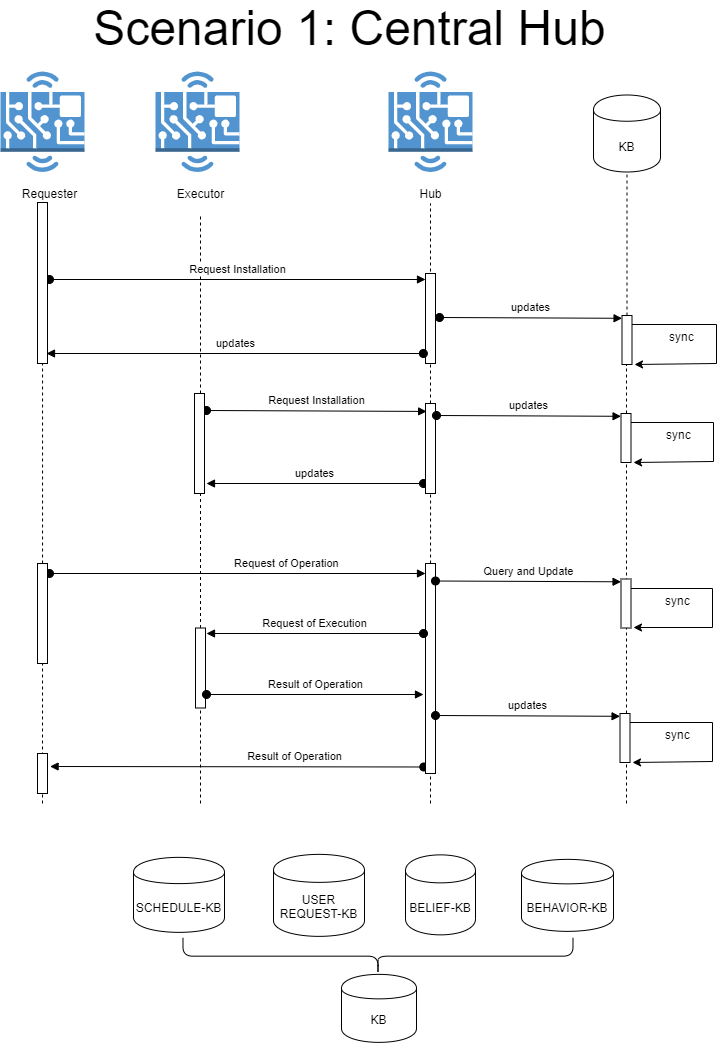

The diagram above was exported from draw.io. Its source (the exported page's mxGraphModel, read from the mxfile embedded in the PNG):
<mxGraphModel dx="1657" dy="-180" grid="1" gridSize="10" guides="1" tooltips="1" connect="1" arrows="1" fold="1" page="1" pageScale="1" pageWidth="827" pageHeight="1169" math="0" shadow="0">
  <root>
    <mxCell id="0" />
    <mxCell id="1" parent="0" />
    <mxCell id="dFIgdYPzuEVG4SOU6RNZ-36" value="&amp;nbsp; &amp;nbsp; &amp;nbsp; &amp;nbsp; &amp;nbsp; &amp;nbsp; &amp;nbsp; &amp;nbsp; &amp;nbsp; &amp;nbsp; &amp;nbsp; &amp;nbsp; &amp;nbsp; &amp;nbsp; &amp;nbsp; &amp;nbsp; &amp;nbsp; &amp;nbsp; &amp;nbsp; Result of Operation" style="html=1;verticalAlign=bottom;startArrow=oval;endArrow=block;startSize=8;exitX=-0.171;exitY=0.969;exitDx=0;exitDy=0;exitPerimeter=0;entryX=1.257;entryY=0.325;entryDx=0;entryDy=0;entryPerimeter=0;" edge="1" parent="1" source="dFIgdYPzuEVG4SOU6RNZ-21" target="dFIgdYPzuEVG4SOU6RNZ-37">
      <mxGeometry relative="1" as="geometry">
        <mxPoint x="440" y="2870" as="sourcePoint" />
        <mxPoint x="270" y="2803" as="targetPoint" />
      </mxGeometry>
    </mxCell>
    <mxCell id="dFIgdYPzuEVG4SOU6RNZ-28" value="" style="endArrow=none;dashed=1;html=1;" edge="1" parent="1" target="dFIgdYPzuEVG4SOU6RNZ-27">
      <mxGeometry width="50" height="50" relative="1" as="geometry">
        <mxPoint x="414" y="2840" as="sourcePoint" />
        <mxPoint x="414" y="2530" as="targetPoint" />
      </mxGeometry>
    </mxCell>
    <mxCell id="dFIgdYPzuEVG4SOU6RNZ-19" value="" style="endArrow=none;dashed=1;html=1;entryX=0.505;entryY=0.091;entryDx=0;entryDy=0;entryPerimeter=0;" edge="1" parent="1" target="dFIgdYPzuEVG4SOU6RNZ-18">
      <mxGeometry width="50" height="50" relative="1" as="geometry">
        <mxPoint x="256" y="2840" as="sourcePoint" />
        <mxPoint x="256.04999999999995" y="2395.459" as="targetPoint" />
      </mxGeometry>
    </mxCell>
    <mxCell id="dFIgdYPzuEVG4SOU6RNZ-22" value="" style="endArrow=none;dashed=1;html=1;entryX=0.505;entryY=0.091;entryDx=0;entryDy=0;entryPerimeter=0;" edge="1" parent="1" target="dFIgdYPzuEVG4SOU6RNZ-21">
      <mxGeometry width="50" height="50" relative="1" as="geometry">
        <mxPoint x="644" y="2840" as="sourcePoint" />
        <mxPoint x="644.0500000000002" y="2447.28" as="targetPoint" />
      </mxGeometry>
    </mxCell>
    <mxCell id="dFIgdYPzuEVG4SOU6RNZ-20" value="&amp;nbsp; &amp;nbsp; &amp;nbsp; &amp;nbsp; &amp;nbsp; &amp;nbsp; &amp;nbsp; &amp;nbsp; &amp;nbsp; &amp;nbsp; &amp;nbsp; &amp;nbsp; &amp;nbsp; &amp;nbsp; &amp;nbsp; &amp;nbsp; Request of Operation" style="html=1;verticalAlign=bottom;startArrow=oval;endArrow=block;startSize=8;" edge="1" parent="1">
      <mxGeometry relative="1" as="geometry">
        <mxPoint x="263" y="2610" as="sourcePoint" />
        <mxPoint x="639" y="2610" as="targetPoint" />
      </mxGeometry>
    </mxCell>
    <mxCell id="dFIgdYPzuEVG4SOU6RNZ-13" value="" style="endArrow=none;dashed=1;html=1;entryX=0.505;entryY=0.091;entryDx=0;entryDy=0;entryPerimeter=0;" edge="1" parent="1" source="dFIgdYPzuEVG4SOU6RNZ-21" target="dFIgdYPzuEVG4SOU6RNZ-7">
      <mxGeometry width="50" height="50" relative="1" as="geometry">
        <mxPoint x="644" y="2960" as="sourcePoint" />
        <mxPoint x="647.0500000000002" y="2443.64" as="targetPoint" />
      </mxGeometry>
    </mxCell>
    <mxCell id="k5VqKTw9xV7Kl5_1b2i_-7" value="" style="endArrow=none;dashed=1;html=1;" parent="1" edge="1">
      <mxGeometry width="50" height="50" relative="1" as="geometry">
        <mxPoint x="644" y="2440" as="sourcePoint" />
        <mxPoint x="644" y="2240" as="targetPoint" />
      </mxGeometry>
    </mxCell>
    <mxCell id="k5VqKTw9xV7Kl5_1b2i_-1" value="" style="endArrow=none;dashed=1;html=1;" parent="1" source="k5VqKTw9xV7Kl5_1b2i_-24" target="k5VqKTw9xV7Kl5_1b2i_-19" edge="1">
      <mxGeometry width="50" height="50" relative="1" as="geometry">
        <mxPoint x="840" y="2971" as="sourcePoint" />
        <mxPoint x="831.5500000000002" y="2481.64" as="targetPoint" />
      </mxGeometry>
    </mxCell>
    <mxCell id="k5VqKTw9xV7Kl5_1b2i_-2" value="" style="endArrow=none;dashed=1;html=1;entryX=0.505;entryY=0.091;entryDx=0;entryDy=0;entryPerimeter=0;" parent="1" edge="1" source="dFIgdYPzuEVG4SOU6RNZ-7">
      <mxGeometry width="50" height="50" relative="1" as="geometry">
        <mxPoint x="644.0000000000002" y="2960" as="sourcePoint" />
        <mxPoint x="647.0500000000002" y="2443.64" as="targetPoint" />
      </mxGeometry>
    </mxCell>
    <mxCell id="k5VqKTw9xV7Kl5_1b2i_-3" value="" style="endArrow=none;dashed=1;html=1;" parent="1" source="dFIgdYPzuEVG4SOU6RNZ-11" edge="1">
      <mxGeometry width="50" height="50" relative="1" as="geometry">
        <mxPoint x="414" y="2960" as="sourcePoint" />
        <mxPoint x="414" y="2250" as="targetPoint" />
      </mxGeometry>
    </mxCell>
    <mxCell id="k5VqKTw9xV7Kl5_1b2i_-4" value="" style="endArrow=none;dashed=1;html=1;entryX=0.505;entryY=0.091;entryDx=0;entryDy=0;entryPerimeter=0;" parent="1" edge="1" source="dFIgdYPzuEVG4SOU6RNZ-18">
      <mxGeometry width="50" height="50" relative="1" as="geometry">
        <mxPoint x="256" y="2950" as="sourcePoint" />
        <mxPoint x="256.04999999999995" y="2395.459" as="targetPoint" />
      </mxGeometry>
    </mxCell>
    <mxCell id="k5VqKTw9xV7Kl5_1b2i_-6" value="" style="endArrow=none;dashed=1;html=1;entryX=0.505;entryY=0.091;entryDx=0;entryDy=0;entryPerimeter=0;" parent="1" target="k5VqKTw9xV7Kl5_1b2i_-23" edge="1">
      <mxGeometry width="50" height="50" relative="1" as="geometry">
        <mxPoint x="256.04999999999995" y="2391" as="sourcePoint" />
        <mxPoint x="424" y="2240" as="targetPoint" />
      </mxGeometry>
    </mxCell>
    <mxCell id="k5VqKTw9xV7Kl5_1b2i_-9" value="BELIEF-KB" style="shape=cylinder;whiteSpace=wrap;html=1;boundedLbl=1;backgroundOutline=1;" parent="1" vertex="1">
      <mxGeometry x="619" y="2891.36" width="70" height="80" as="geometry" />
    </mxCell>
    <mxCell id="k5VqKTw9xV7Kl5_1b2i_-11" value="BEHAVIOR-KB" style="shape=cylinder;whiteSpace=wrap;html=1;boundedLbl=1;backgroundOutline=1;" parent="1" vertex="1">
      <mxGeometry x="735" y="2895.86" width="92" height="72" as="geometry" />
    </mxCell>
    <mxCell id="k5VqKTw9xV7Kl5_1b2i_-13" value="USER&lt;br&gt;REQUEST-KB" style="shape=cylinder;whiteSpace=wrap;html=1;boundedLbl=1;backgroundOutline=1;" parent="1" vertex="1">
      <mxGeometry x="487" y="2890.86" width="91" height="82" as="geometry" />
    </mxCell>
    <mxCell id="k5VqKTw9xV7Kl5_1b2i_-16" value="SCHEDULE-KB" style="shape=cylinder;whiteSpace=wrap;html=1;boundedLbl=1;backgroundOutline=1;" parent="1" vertex="1">
      <mxGeometry x="347" y="2893.86" width="91" height="75" as="geometry" />
    </mxCell>
    <mxCell id="k5VqKTw9xV7Kl5_1b2i_-18" value="" style="outlineConnect=0;dashed=0;verticalLabelPosition=bottom;verticalAlign=top;align=center;html=1;shape=mxgraph.aws3.hardware_board;fillColor=#5294CF;gradientColor=none;" parent="1" vertex="1">
      <mxGeometry x="214" y="2108" width="84" height="100.5" as="geometry" />
    </mxCell>
    <mxCell id="k5VqKTw9xV7Kl5_1b2i_-19" value="KB" style="shape=cylinder;whiteSpace=wrap;html=1;boundedLbl=1;backgroundOutline=1;" parent="1" vertex="1">
      <mxGeometry x="807" y="2131.5" width="67" height="77" as="geometry" />
    </mxCell>
    <mxCell id="k5VqKTw9xV7Kl5_1b2i_-21" value="" style="html=1;points=[];perimeter=orthogonalPerimeter;" parent="1" vertex="1">
      <mxGeometry x="639" y="2310" width="10" height="90" as="geometry" />
    </mxCell>
    <mxCell id="k5VqKTw9xV7Kl5_1b2i_-22" value="Request Installation" style="html=1;verticalAlign=bottom;startArrow=oval;endArrow=block;startSize=8;" parent="1" edge="1">
      <mxGeometry relative="1" as="geometry">
        <mxPoint x="263" y="2316" as="sourcePoint" />
        <mxPoint x="639.0000000000002" y="2316" as="targetPoint" />
      </mxGeometry>
    </mxCell>
    <mxCell id="k5VqKTw9xV7Kl5_1b2i_-23" value="" style="html=1;points=[];perimeter=orthogonalPerimeter;" parent="1" vertex="1">
      <mxGeometry x="251" y="2239" width="10" height="161" as="geometry" />
    </mxCell>
    <mxCell id="k5VqKTw9xV7Kl5_1b2i_-25" value="updates" style="html=1;verticalAlign=bottom;startArrow=oval;endArrow=block;startSize=8;entryX=0.007;entryY=0.057;entryDx=0;entryDy=0;entryPerimeter=0;" parent="1" edge="1" target="k5VqKTw9xV7Kl5_1b2i_-24">
      <mxGeometry relative="1" as="geometry">
        <mxPoint x="653" y="2354" as="sourcePoint" />
        <mxPoint x="823" y="2353" as="targetPoint" />
      </mxGeometry>
    </mxCell>
    <mxCell id="k5VqKTw9xV7Kl5_1b2i_-53" value="KB" style="shape=cylinder;whiteSpace=wrap;html=1;boundedLbl=1;backgroundOutline=1;" parent="1" vertex="1">
      <mxGeometry x="555" y="3010.86" width="75" height="68" as="geometry" />
    </mxCell>
    <mxCell id="k5VqKTw9xV7Kl5_1b2i_-54" value="" style="shape=curlyBracket;whiteSpace=wrap;html=1;rounded=1;size=0.5054543984902811;rotation=-90;" parent="1" vertex="1">
      <mxGeometry x="573" y="2797.86" width="37" height="390" as="geometry" />
    </mxCell>
    <mxCell id="k5VqKTw9xV7Kl5_1b2i_-55" style="edgeStyle=orthogonalEdgeStyle;rounded=0;orthogonalLoop=1;jettySize=auto;html=1;entryX=1.264;entryY=0.991;entryDx=0;entryDy=0;entryPerimeter=0;" parent="1" source="k5VqKTw9xV7Kl5_1b2i_-24" edge="1" target="k5VqKTw9xV7Kl5_1b2i_-24">
      <mxGeometry relative="1" as="geometry">
        <Array as="points">
          <mxPoint x="930" y="2361" />
          <mxPoint x="930" y="2400" />
        </Array>
        <mxPoint x="835" y="2389" as="targetPoint" />
      </mxGeometry>
    </mxCell>
    <mxCell id="k5VqKTw9xV7Kl5_1b2i_-56" value="sync" style="text;html=1;resizable=0;points=[];autosize=1;align=left;verticalAlign=top;spacingTop=-4;" parent="1" vertex="1">
      <mxGeometry x="880.5" y="2361" width="40" height="20" as="geometry" />
    </mxCell>
    <mxCell id="dFIgdYPzuEVG4SOU6RNZ-1" value="" style="outlineConnect=0;dashed=0;verticalLabelPosition=bottom;verticalAlign=top;align=center;html=1;shape=mxgraph.aws3.hardware_board;fillColor=#5294CF;gradientColor=none;" vertex="1" parent="1">
      <mxGeometry x="369" y="2108" width="84" height="100.5" as="geometry" />
    </mxCell>
    <mxCell id="dFIgdYPzuEVG4SOU6RNZ-2" value="" style="outlineConnect=0;dashed=0;verticalLabelPosition=bottom;verticalAlign=top;align=center;html=1;shape=mxgraph.aws3.hardware_board;fillColor=#5294CF;gradientColor=none;" vertex="1" parent="1">
      <mxGeometry x="602" y="2108" width="84" height="100.5" as="geometry" />
    </mxCell>
    <mxCell id="dFIgdYPzuEVG4SOU6RNZ-3" value="Requester" style="text;html=1;align=center;verticalAlign=middle;resizable=0;points=[];autosize=1;" vertex="1" parent="1">
      <mxGeometry x="228" y="2219" width="70" height="20" as="geometry" />
    </mxCell>
    <mxCell id="dFIgdYPzuEVG4SOU6RNZ-4" value="Executor" style="text;html=1;align=center;verticalAlign=middle;resizable=0;points=[];autosize=1;" vertex="1" parent="1">
      <mxGeometry x="384" y="2219" width="60" height="20" as="geometry" />
    </mxCell>
    <mxCell id="dFIgdYPzuEVG4SOU6RNZ-5" value="Hub" style="text;html=1;align=center;verticalAlign=middle;resizable=0;points=[];autosize=1;" vertex="1" parent="1">
      <mxGeometry x="624" y="2219" width="40" height="20" as="geometry" />
    </mxCell>
    <mxCell id="dFIgdYPzuEVG4SOU6RNZ-6" value="updates" style="html=1;verticalAlign=bottom;startArrow=oval;endArrow=block;startSize=8;exitX=1.133;exitY=1.05;exitDx=0;exitDy=0;exitPerimeter=0;" edge="1" parent="1">
      <mxGeometry relative="1" as="geometry">
        <mxPoint x="636.8571428571431" y="2390" as="sourcePoint" />
        <mxPoint x="260" y="2390" as="targetPoint" />
      </mxGeometry>
    </mxCell>
    <mxCell id="dFIgdYPzuEVG4SOU6RNZ-8" value="Request Installation" style="html=1;verticalAlign=bottom;startArrow=oval;endArrow=block;startSize=8;entryX=0.114;entryY=0.088;entryDx=0;entryDy=0;entryPerimeter=0;" edge="1" parent="1" target="dFIgdYPzuEVG4SOU6RNZ-7">
      <mxGeometry relative="1" as="geometry">
        <mxPoint x="420" y="2447" as="sourcePoint" />
        <mxPoint x="787" y="2446" as="targetPoint" />
      </mxGeometry>
    </mxCell>
    <mxCell id="dFIgdYPzuEVG4SOU6RNZ-9" value="updates" style="html=1;verticalAlign=bottom;startArrow=oval;endArrow=block;startSize=8;" edge="1" parent="1">
      <mxGeometry relative="1" as="geometry">
        <mxPoint x="637" y="2520" as="sourcePoint" />
        <mxPoint x="420" y="2520" as="targetPoint" />
      </mxGeometry>
    </mxCell>
    <mxCell id="k5VqKTw9xV7Kl5_1b2i_-24" value="" style="html=1;points=[];perimeter=orthogonalPerimeter;" parent="1" vertex="1">
      <mxGeometry x="835.5" y="2352" width="10" height="49" as="geometry" />
    </mxCell>
    <mxCell id="dFIgdYPzuEVG4SOU6RNZ-10" value="" style="endArrow=none;dashed=1;html=1;" edge="1" parent="1" target="k5VqKTw9xV7Kl5_1b2i_-24">
      <mxGeometry width="50" height="50" relative="1" as="geometry">
        <mxPoint x="840" y="2840" as="sourcePoint" />
        <mxPoint x="840.4759675405744" y="2208.5" as="targetPoint" />
      </mxGeometry>
    </mxCell>
    <mxCell id="dFIgdYPzuEVG4SOU6RNZ-11" value="" style="html=1;points=[];perimeter=orthogonalPerimeter;" vertex="1" parent="1">
      <mxGeometry x="408" y="2430" width="10" height="100" as="geometry" />
    </mxCell>
    <mxCell id="dFIgdYPzuEVG4SOU6RNZ-12" value="" style="endArrow=none;dashed=1;html=1;" edge="1" parent="1" source="dFIgdYPzuEVG4SOU6RNZ-27" target="dFIgdYPzuEVG4SOU6RNZ-11">
      <mxGeometry width="50" height="50" relative="1" as="geometry">
        <mxPoint x="414" y="2960" as="sourcePoint" />
        <mxPoint x="414" y="2250" as="targetPoint" />
      </mxGeometry>
    </mxCell>
    <mxCell id="dFIgdYPzuEVG4SOU6RNZ-7" value="" style="html=1;points=[];perimeter=orthogonalPerimeter;" vertex="1" parent="1">
      <mxGeometry x="639" y="2440" width="10" height="90" as="geometry" />
    </mxCell>
    <mxCell id="dFIgdYPzuEVG4SOU6RNZ-14" value="updates" style="html=1;verticalAlign=bottom;startArrow=oval;endArrow=block;startSize=8;entryX=0.007;entryY=0.057;entryDx=0;entryDy=0;entryPerimeter=0;" edge="1" parent="1" target="dFIgdYPzuEVG4SOU6RNZ-17">
      <mxGeometry relative="1" as="geometry">
        <mxPoint x="650" y="2452" as="sourcePoint" />
        <mxPoint x="820" y="2451" as="targetPoint" />
      </mxGeometry>
    </mxCell>
    <mxCell id="dFIgdYPzuEVG4SOU6RNZ-15" style="edgeStyle=orthogonalEdgeStyle;rounded=0;orthogonalLoop=1;jettySize=auto;html=1;entryX=1.264;entryY=0.991;entryDx=0;entryDy=0;entryPerimeter=0;" edge="1" parent="1" source="dFIgdYPzuEVG4SOU6RNZ-17" target="dFIgdYPzuEVG4SOU6RNZ-17">
      <mxGeometry relative="1" as="geometry">
        <Array as="points">
          <mxPoint x="927" y="2459" />
          <mxPoint x="927" y="2498" />
        </Array>
        <mxPoint x="832" y="2487" as="targetPoint" />
      </mxGeometry>
    </mxCell>
    <mxCell id="dFIgdYPzuEVG4SOU6RNZ-16" value="sync" style="text;html=1;resizable=0;points=[];autosize=1;align=left;verticalAlign=top;spacingTop=-4;" vertex="1" parent="1">
      <mxGeometry x="877.5" y="2459" width="40" height="20" as="geometry" />
    </mxCell>
    <mxCell id="dFIgdYPzuEVG4SOU6RNZ-17" value="" style="html=1;points=[];perimeter=orthogonalPerimeter;" vertex="1" parent="1">
      <mxGeometry x="834.5" y="2450" width="10" height="49" as="geometry" />
    </mxCell>
    <mxCell id="dFIgdYPzuEVG4SOU6RNZ-18" value="" style="html=1;points=[];perimeter=orthogonalPerimeter;" vertex="1" parent="1">
      <mxGeometry x="251" y="2600" width="10" height="100" as="geometry" />
    </mxCell>
    <mxCell id="dFIgdYPzuEVG4SOU6RNZ-21" value="" style="html=1;points=[];perimeter=orthogonalPerimeter;" vertex="1" parent="1">
      <mxGeometry x="639" y="2600" width="10" height="210" as="geometry" />
    </mxCell>
    <mxCell id="dFIgdYPzuEVG4SOU6RNZ-23" style="edgeStyle=orthogonalEdgeStyle;rounded=0;orthogonalLoop=1;jettySize=auto;html=1;entryX=1.264;entryY=0.991;entryDx=0;entryDy=0;entryPerimeter=0;" edge="1" source="dFIgdYPzuEVG4SOU6RNZ-25" target="dFIgdYPzuEVG4SOU6RNZ-25" parent="1">
      <mxGeometry relative="1" as="geometry">
        <Array as="points">
          <mxPoint x="926" y="2624.5" />
          <mxPoint x="926" y="2663.5" />
        </Array>
        <mxPoint x="831" y="2652.5" as="targetPoint" />
      </mxGeometry>
    </mxCell>
    <mxCell id="dFIgdYPzuEVG4SOU6RNZ-24" value="sync" style="text;html=1;resizable=0;points=[];autosize=1;align=left;verticalAlign=top;spacingTop=-4;" vertex="1" parent="1">
      <mxGeometry x="876.5" y="2624.5" width="40" height="20" as="geometry" />
    </mxCell>
    <mxCell id="dFIgdYPzuEVG4SOU6RNZ-25" value="" style="html=1;points=[];perimeter=orthogonalPerimeter;" vertex="1" parent="1">
      <mxGeometry x="834.5" y="2615.5" width="10" height="49" as="geometry" />
    </mxCell>
    <mxCell id="dFIgdYPzuEVG4SOU6RNZ-26" value="Query and Update" style="html=1;verticalAlign=bottom;startArrow=oval;endArrow=block;startSize=8;entryX=0.007;entryY=0.057;entryDx=0;entryDy=0;entryPerimeter=0;" edge="1" target="dFIgdYPzuEVG4SOU6RNZ-25" parent="1">
      <mxGeometry relative="1" as="geometry">
        <mxPoint x="649" y="2617.5" as="sourcePoint" />
        <mxPoint x="819" y="2616.5" as="targetPoint" />
      </mxGeometry>
    </mxCell>
    <mxCell id="dFIgdYPzuEVG4SOU6RNZ-27" value="" style="html=1;points=[];perimeter=orthogonalPerimeter;" vertex="1" parent="1">
      <mxGeometry x="409" y="2664.5" width="10" height="80" as="geometry" />
    </mxCell>
    <mxCell id="dFIgdYPzuEVG4SOU6RNZ-29" value="Request of Execution" style="html=1;verticalAlign=bottom;startArrow=oval;endArrow=block;startSize=8;" edge="1" parent="1">
      <mxGeometry relative="1" as="geometry">
        <mxPoint x="637" y="2670" as="sourcePoint" />
        <mxPoint x="420" y="2670" as="targetPoint" />
      </mxGeometry>
    </mxCell>
    <mxCell id="dFIgdYPzuEVG4SOU6RNZ-30" value="Result of Operation" style="html=1;verticalAlign=bottom;startArrow=oval;endArrow=block;startSize=8;" edge="1" parent="1">
      <mxGeometry relative="1" as="geometry">
        <mxPoint x="420" y="2731" as="sourcePoint" />
        <mxPoint x="637" y="2731" as="targetPoint" />
      </mxGeometry>
    </mxCell>
    <mxCell id="dFIgdYPzuEVG4SOU6RNZ-32" style="edgeStyle=orthogonalEdgeStyle;rounded=0;orthogonalLoop=1;jettySize=auto;html=1;entryX=1.264;entryY=0.991;entryDx=0;entryDy=0;entryPerimeter=0;" edge="1" source="dFIgdYPzuEVG4SOU6RNZ-34" target="dFIgdYPzuEVG4SOU6RNZ-34" parent="1">
      <mxGeometry relative="1" as="geometry">
        <Array as="points">
          <mxPoint x="926" y="2759" />
          <mxPoint x="926" y="2798" />
        </Array>
        <mxPoint x="831" y="2787" as="targetPoint" />
      </mxGeometry>
    </mxCell>
    <mxCell id="dFIgdYPzuEVG4SOU6RNZ-33" value="sync" style="text;html=1;resizable=0;points=[];autosize=1;align=left;verticalAlign=top;spacingTop=-4;" vertex="1" parent="1">
      <mxGeometry x="876.5" y="2759" width="40" height="20" as="geometry" />
    </mxCell>
    <mxCell id="dFIgdYPzuEVG4SOU6RNZ-34" value="" style="html=1;points=[];perimeter=orthogonalPerimeter;" vertex="1" parent="1">
      <mxGeometry x="833.5" y="2750" width="10" height="49" as="geometry" />
    </mxCell>
    <mxCell id="dFIgdYPzuEVG4SOU6RNZ-35" value="updates" style="html=1;verticalAlign=bottom;startArrow=oval;endArrow=block;startSize=8;entryX=0.007;entryY=0.057;entryDx=0;entryDy=0;entryPerimeter=0;" edge="1" target="dFIgdYPzuEVG4SOU6RNZ-34" parent="1">
      <mxGeometry relative="1" as="geometry">
        <mxPoint x="649" y="2752" as="sourcePoint" />
        <mxPoint x="819" y="2751" as="targetPoint" />
      </mxGeometry>
    </mxCell>
    <mxCell id="dFIgdYPzuEVG4SOU6RNZ-37" value="" style="html=1;points=[];perimeter=orthogonalPerimeter;" vertex="1" parent="1">
      <mxGeometry x="251" y="2790" width="10" height="40" as="geometry" />
    </mxCell>
    <mxCell id="dFIgdYPzuEVG4SOU6RNZ-40" value="&lt;font style=&quot;font-size: 48px&quot;&gt;Scenario 1: Central Hub&lt;/font&gt;" style="text;html=1;align=center;verticalAlign=middle;resizable=0;points=[];autosize=1;" vertex="1" parent="1">
      <mxGeometry x="298" y="2050" width="530" height="30" as="geometry" />
    </mxCell>
  </root>
</mxGraphModel>